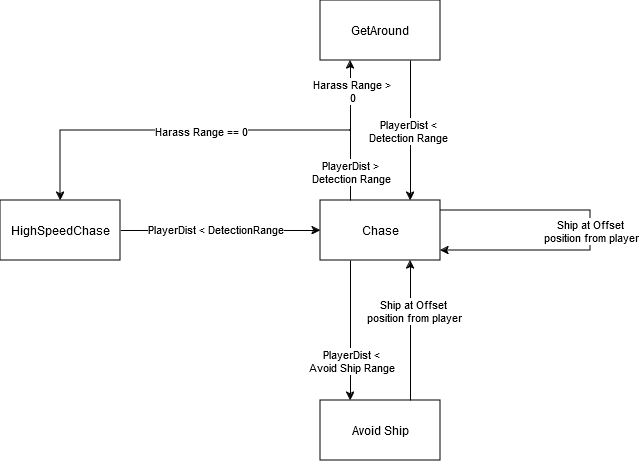

The diagram above was exported from draw.io. Its source (the exported page's mxGraphModel, read from the mxfile embedded in the PNG):
<mxGraphModel dx="1221" dy="626" grid="1" gridSize="10" guides="1" tooltips="1" connect="1" arrows="1" fold="1" page="1" pageScale="1" pageWidth="850" pageHeight="1100" math="0" shadow="0">
  <root>
    <mxCell id="0" />
    <mxCell id="1" parent="0" />
    <mxCell id="lPQPI1vn5ITMTP8zTNPG-8" style="edgeStyle=orthogonalEdgeStyle;rounded=0;orthogonalLoop=1;jettySize=auto;html=1;entryX=0;entryY=0.5;entryDx=0;entryDy=0;" parent="1" source="lPQPI1vn5ITMTP8zTNPG-2" target="lPQPI1vn5ITMTP8zTNPG-5" edge="1">
      <mxGeometry relative="1" as="geometry" />
    </mxCell>
    <mxCell id="lPQPI1vn5ITMTP8zTNPG-15" value="PlayerDist &amp;lt; DetectionRange" style="edgeLabel;html=1;align=center;verticalAlign=middle;resizable=0;points=[];" parent="lPQPI1vn5ITMTP8zTNPG-8" vertex="1" connectable="0">
      <mxGeometry x="-0.0556" y="2" relative="1" as="geometry">
        <mxPoint as="offset" />
      </mxGeometry>
    </mxCell>
    <mxCell id="lPQPI1vn5ITMTP8zTNPG-2" value="HighSpeedChase" style="rounded=0;whiteSpace=wrap;html=1;" parent="1" vertex="1">
      <mxGeometry x="380" y="390" width="120" height="60" as="geometry" />
    </mxCell>
    <mxCell id="lPQPI1vn5ITMTP8zTNPG-5" value="Chase" style="rounded=0;whiteSpace=wrap;html=1;" parent="1" vertex="1">
      <mxGeometry x="700" y="390" width="120" height="60" as="geometry" />
    </mxCell>
    <mxCell id="WeJ5UDep8H0EUXECQAyC-5" value="GetAround" style="rounded=0;whiteSpace=wrap;html=1;" vertex="1" parent="1">
      <mxGeometry x="700" y="190" width="120" height="60" as="geometry" />
    </mxCell>
    <mxCell id="WeJ5UDep8H0EUXECQAyC-7" value="" style="endArrow=classic;html=1;rounded=0;entryX=0.25;entryY=1;entryDx=0;entryDy=0;exitX=0.25;exitY=0;exitDx=0;exitDy=0;" edge="1" parent="1" source="lPQPI1vn5ITMTP8zTNPG-5" target="WeJ5UDep8H0EUXECQAyC-5">
      <mxGeometry width="50" height="50" relative="1" as="geometry">
        <mxPoint x="680" y="430" as="sourcePoint" />
        <mxPoint x="730" y="380" as="targetPoint" />
      </mxGeometry>
    </mxCell>
    <mxCell id="WeJ5UDep8H0EUXECQAyC-9" value="&lt;div&gt;PlayerDist &amp;gt;&amp;nbsp;&lt;/div&gt;&lt;div&gt;Detection Range&lt;/div&gt;" style="edgeLabel;html=1;align=center;verticalAlign=middle;resizable=0;points=[];" vertex="1" connectable="0" parent="WeJ5UDep8H0EUXECQAyC-7">
      <mxGeometry x="-0.5857" relative="1" as="geometry">
        <mxPoint as="offset" />
      </mxGeometry>
    </mxCell>
    <mxCell id="WeJ5UDep8H0EUXECQAyC-11" value="&lt;div&gt;Harass Range &amp;gt;&lt;/div&gt;&lt;div&gt;&amp;nbsp;0&lt;/div&gt;" style="edgeLabel;html=1;align=center;verticalAlign=middle;resizable=0;points=[];" vertex="1" connectable="0" parent="WeJ5UDep8H0EUXECQAyC-7">
      <mxGeometry x="0.3" relative="1" as="geometry">
        <mxPoint y="-19" as="offset" />
      </mxGeometry>
    </mxCell>
    <mxCell id="WeJ5UDep8H0EUXECQAyC-12" value="" style="endArrow=classic;html=1;rounded=0;entryX=0.5;entryY=0;entryDx=0;entryDy=0;" edge="1" parent="1" target="lPQPI1vn5ITMTP8zTNPG-2">
      <mxGeometry width="50" height="50" relative="1" as="geometry">
        <mxPoint x="730" y="320" as="sourcePoint" />
        <mxPoint x="730" y="380" as="targetPoint" />
        <Array as="points">
          <mxPoint x="440" y="320" />
        </Array>
      </mxGeometry>
    </mxCell>
    <mxCell id="WeJ5UDep8H0EUXECQAyC-13" value="Harass Range == 0" style="edgeLabel;html=1;align=center;verticalAlign=middle;resizable=0;points=[];" vertex="1" connectable="0" parent="1">
      <mxGeometry x="580" y="320" as="geometry" />
    </mxCell>
    <mxCell id="WeJ5UDep8H0EUXECQAyC-14" value="" style="endArrow=classic;html=1;rounded=0;entryX=0.75;entryY=0;entryDx=0;entryDy=0;exitX=0.75;exitY=1;exitDx=0;exitDy=0;" edge="1" parent="1" source="WeJ5UDep8H0EUXECQAyC-5" target="lPQPI1vn5ITMTP8zTNPG-5">
      <mxGeometry width="50" height="50" relative="1" as="geometry">
        <mxPoint x="680" y="430" as="sourcePoint" />
        <mxPoint x="730" y="380" as="targetPoint" />
      </mxGeometry>
    </mxCell>
    <mxCell id="WeJ5UDep8H0EUXECQAyC-15" value="&lt;div&gt;PlayerDist &amp;lt; &lt;br&gt;&lt;/div&gt;&lt;div&gt;Detection Range&lt;/div&gt;" style="edgeLabel;html=1;align=center;verticalAlign=middle;resizable=0;points=[];" vertex="1" connectable="0" parent="WeJ5UDep8H0EUXECQAyC-14">
      <mxGeometry x="-0.0143" y="-3" relative="1" as="geometry">
        <mxPoint y="1" as="offset" />
      </mxGeometry>
    </mxCell>
    <mxCell id="WeJ5UDep8H0EUXECQAyC-16" value="Avoid Ship" style="rounded=0;whiteSpace=wrap;html=1;" vertex="1" parent="1">
      <mxGeometry x="700" y="590" width="120" height="60" as="geometry" />
    </mxCell>
    <mxCell id="WeJ5UDep8H0EUXECQAyC-17" value="" style="endArrow=classic;html=1;rounded=0;entryX=0.25;entryY=0;entryDx=0;entryDy=0;exitX=0.25;exitY=1;exitDx=0;exitDy=0;" edge="1" parent="1" source="lPQPI1vn5ITMTP8zTNPG-5" target="WeJ5UDep8H0EUXECQAyC-16">
      <mxGeometry width="50" height="50" relative="1" as="geometry">
        <mxPoint x="730" y="450" as="sourcePoint" />
        <mxPoint x="730" y="590" as="targetPoint" />
      </mxGeometry>
    </mxCell>
    <mxCell id="WeJ5UDep8H0EUXECQAyC-18" value="&lt;div&gt;PlayerDist &amp;lt; &lt;br&gt;&lt;/div&gt;&lt;div&gt;Avoid Ship Range&lt;/div&gt;" style="edgeLabel;html=1;align=center;verticalAlign=middle;resizable=0;points=[];" vertex="1" connectable="0" parent="WeJ5UDep8H0EUXECQAyC-17">
      <mxGeometry x="-0.0143" y="-3" relative="1" as="geometry">
        <mxPoint x="3" y="31" as="offset" />
      </mxGeometry>
    </mxCell>
    <mxCell id="WeJ5UDep8H0EUXECQAyC-19" style="edgeStyle=orthogonalEdgeStyle;rounded=0;orthogonalLoop=1;jettySize=auto;html=1;" edge="1" parent="1" source="lPQPI1vn5ITMTP8zTNPG-5">
      <mxGeometry relative="1" as="geometry">
        <mxPoint x="820" y="440" as="targetPoint" />
        <Array as="points">
          <mxPoint x="970" y="400" />
          <mxPoint x="970" y="440" />
          <mxPoint x="820" y="440" />
        </Array>
      </mxGeometry>
    </mxCell>
    <mxCell id="WeJ5UDep8H0EUXECQAyC-20" value="" style="endArrow=classic;html=1;rounded=0;entryX=0.75;entryY=1;entryDx=0;entryDy=0;exitX=0.75;exitY=0;exitDx=0;exitDy=0;" edge="1" parent="1" source="WeJ5UDep8H0EUXECQAyC-16" target="lPQPI1vn5ITMTP8zTNPG-5">
      <mxGeometry width="50" height="50" relative="1" as="geometry">
        <mxPoint x="740" y="460" as="sourcePoint" />
        <mxPoint x="740" y="600" as="targetPoint" />
      </mxGeometry>
    </mxCell>
    <mxCell id="WeJ5UDep8H0EUXECQAyC-21" value="&lt;div&gt;Ship at Offset&amp;nbsp;&lt;/div&gt;&lt;div&gt;position from player&lt;/div&gt;" style="edgeLabel;html=1;align=center;verticalAlign=middle;resizable=0;points=[];" vertex="1" connectable="0" parent="WeJ5UDep8H0EUXECQAyC-20">
      <mxGeometry x="-0.0143" y="-3" relative="1" as="geometry">
        <mxPoint y="-21" as="offset" />
      </mxGeometry>
    </mxCell>
    <mxCell id="WeJ5UDep8H0EUXECQAyC-22" value="&lt;div&gt;Ship at Offset&amp;nbsp;&lt;/div&gt;&lt;div&gt;position from player&lt;/div&gt;" style="edgeLabel;html=1;align=center;verticalAlign=middle;resizable=0;points=[];" vertex="1" connectable="0" parent="1">
      <mxGeometry x="970" y="420" as="geometry" />
    </mxCell>
  </root>
</mxGraphModel>